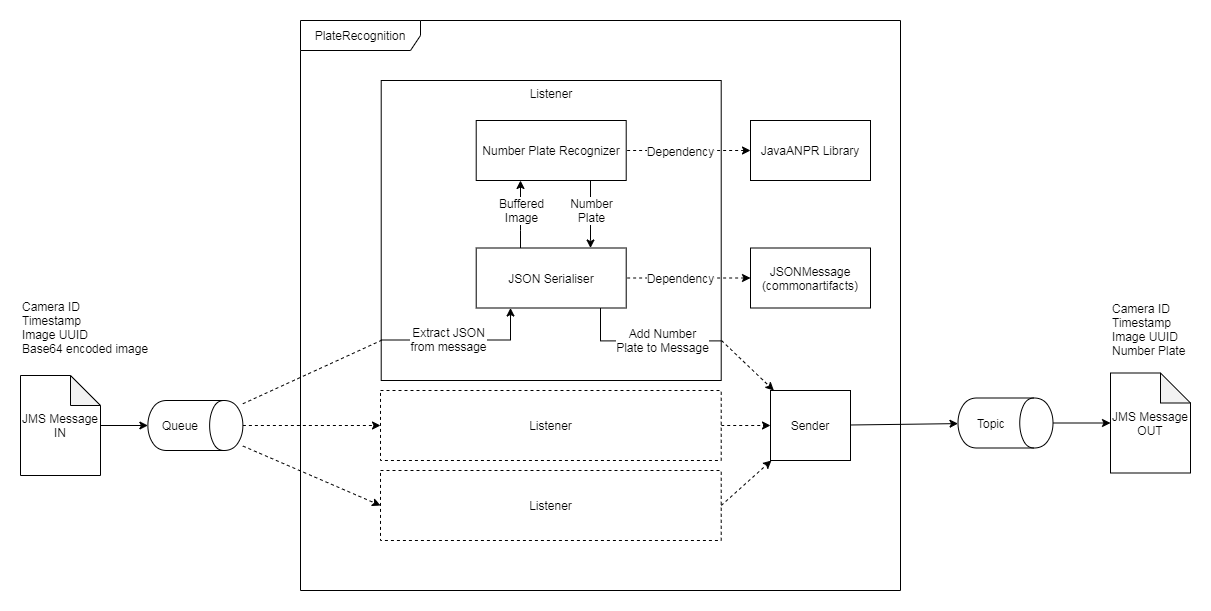

The diagram above was exported from draw.io. Its source (the exported page's mxGraphModel, read from the mxfile embedded in the PNG):
<mxGraphModel dx="2422" dy="863" grid="1" gridSize="10" guides="1" tooltips="1" connect="1" arrows="1" fold="1" page="1" pageScale="1" pageWidth="500" pageHeight="500" math="0" shadow="0">
  <root>
    <mxCell id="0" />
    <mxCell id="1" parent="0" />
    <mxCell id="j2lWmG6uTX1xy5Gu4NB3-15" value="PlateRecognition" style="shape=umlFrame;whiteSpace=wrap;html=1;align=center;width=120;height=30;shadow=0;" parent="1" vertex="1">
      <mxGeometry x="-520" y="220" width="600" height="570" as="geometry" />
    </mxCell>
    <mxCell id="2ukVhxj0tK59PlNmYbic-6" value="Listener" style="rounded=0;whiteSpace=wrap;html=1;align=center;verticalAlign=top;" parent="1" vertex="1">
      <mxGeometry x="-439.29" y="280" width="340" height="300" as="geometry" />
    </mxCell>
    <mxCell id="2ukVhxj0tK59PlNmYbic-44" style="edgeStyle=none;rounded=0;orthogonalLoop=1;jettySize=auto;html=1;" parent="1" source="j2lWmG6uTX1xy5Gu4NB3-1" target="2ukVhxj0tK59PlNmYbic-40" edge="1">
      <mxGeometry relative="1" as="geometry" />
    </mxCell>
    <mxCell id="j2lWmG6uTX1xy5Gu4NB3-1" value="JMS Message IN" style="shape=note;whiteSpace=wrap;html=1;backgroundOutline=1;darkOpacity=0.05;" parent="1" vertex="1">
      <mxGeometry x="-800" y="575" width="80" height="100" as="geometry" />
    </mxCell>
    <mxCell id="j2lWmG6uTX1xy5Gu4NB3-2" value="JMS Message OUT" style="shape=note;whiteSpace=wrap;html=1;backgroundOutline=1;darkOpacity=0.05;" parent="1" vertex="1">
      <mxGeometry x="290" y="572.5" width="80" height="100" as="geometry" />
    </mxCell>
    <mxCell id="j2lWmG6uTX1xy5Gu4NB3-3" value="Camera ID&lt;br&gt;Timestamp&lt;br&gt;Image UUID&lt;br&gt;Base64 encoded image&amp;nbsp;" style="text;html=1;strokeColor=none;fillColor=none;align=left;verticalAlign=top;whiteSpace=wrap;rounded=0;" parent="1" vertex="1">
      <mxGeometry x="-800" y="492.5" width="140" height="80" as="geometry" />
    </mxCell>
    <mxCell id="j2lWmG6uTX1xy5Gu4NB3-12" value="Camera ID&lt;br&gt;Timestamp&lt;br&gt;Image UUID&lt;br&gt;Number Plate" style="text;html=1;strokeColor=none;fillColor=none;align=left;verticalAlign=top;whiteSpace=wrap;rounded=0;" parent="1" vertex="1">
      <mxGeometry x="290" y="495" width="80" height="80" as="geometry" />
    </mxCell>
    <mxCell id="j2lWmG6uTX1xy5Gu4NB3-22" style="edgeStyle=orthogonalEdgeStyle;rounded=0;orthogonalLoop=1;jettySize=auto;html=1;" parent="1" source="2ukVhxj0tK59PlNmYbic-41" target="j2lWmG6uTX1xy5Gu4NB3-2" edge="1">
      <mxGeometry relative="1" as="geometry">
        <mxPoint x="880" y="558.6363636363637" as="sourcePoint" />
      </mxGeometry>
    </mxCell>
    <mxCell id="2ukVhxj0tK59PlNmYbic-57" style="rounded=0;orthogonalLoop=1;jettySize=auto;html=1;dashed=1;startArrow=classic;startFill=1;endArrow=none;endFill=0;" parent="1" source="2ukVhxj0tK59PlNmYbic-56" target="j2lWmG6uTX1xy5Gu4NB3-17" edge="1">
      <mxGeometry relative="1" as="geometry" />
    </mxCell>
    <mxCell id="2ukVhxj0tK59PlNmYbic-58" value="Dependency" style="text;html=1;align=center;verticalAlign=middle;resizable=0;points=[];labelBackgroundColor=#ffffff;" parent="2ukVhxj0tK59PlNmYbic-57" vertex="1" connectable="0">
      <mxGeometry x="-0.7164" y="-3" relative="1" as="geometry">
        <mxPoint x="-52.07" y="3" as="offset" />
      </mxGeometry>
    </mxCell>
    <mxCell id="j2lWmG6uTX1xy5Gu4NB3-17" value="JSON Serialiser" style="rounded=0;whiteSpace=wrap;html=1;align=center;" parent="1" vertex="1">
      <mxGeometry x="-344.29" y="447.5" width="150" height="60" as="geometry" />
    </mxCell>
    <mxCell id="j2lWmG6uTX1xy5Gu4NB3-19" value="Number Plate Recognizer" style="rounded=0;whiteSpace=wrap;html=1;align=center;" parent="1" vertex="1">
      <mxGeometry x="-344.28999999999996" y="320" width="150" height="60" as="geometry" />
    </mxCell>
    <mxCell id="j2lWmG6uTX1xy5Gu4NB3-23" style="edgeStyle=orthogonalEdgeStyle;rounded=0;orthogonalLoop=1;jettySize=auto;html=1;" parent="1" source="j2lWmG6uTX1xy5Gu4NB3-17" target="j2lWmG6uTX1xy5Gu4NB3-19" edge="1">
      <mxGeometry relative="1" as="geometry">
        <mxPoint x="9.970000000000027" y="790.0044827586207" as="sourcePoint" />
        <mxPoint x="240.62999999999988" y="860.0044827586207" as="targetPoint" />
        <Array as="points">
          <mxPoint x="-300" y="430" />
          <mxPoint x="-300" y="430" />
        </Array>
      </mxGeometry>
    </mxCell>
    <mxCell id="j2lWmG6uTX1xy5Gu4NB3-24" value="Buffered&lt;br&gt;Image" style="text;html=1;align=center;verticalAlign=middle;resizable=0;points=[];labelBackgroundColor=#ffffff;" parent="j2lWmG6uTX1xy5Gu4NB3-23" vertex="1" connectable="0">
      <mxGeometry x="0.5009" y="-28" relative="1" as="geometry">
        <mxPoint x="-28" y="12.840000000000003" as="offset" />
      </mxGeometry>
    </mxCell>
    <mxCell id="2ukVhxj0tK59PlNmYbic-8" style="edgeStyle=orthogonalEdgeStyle;rounded=0;orthogonalLoop=1;jettySize=auto;html=1;" parent="1" source="j2lWmG6uTX1xy5Gu4NB3-19" target="j2lWmG6uTX1xy5Gu4NB3-17" edge="1">
      <mxGeometry relative="1" as="geometry">
        <Array as="points">
          <mxPoint x="-230" y="440" />
          <mxPoint x="-230" y="440" />
        </Array>
        <mxPoint x="-170" y="610" as="sourcePoint" />
        <mxPoint x="440" y="610" as="targetPoint" />
      </mxGeometry>
    </mxCell>
    <mxCell id="2ukVhxj0tK59PlNmYbic-9" value="Number&lt;br&gt;Plate" style="text;html=1;align=center;verticalAlign=middle;resizable=0;points=[];labelBackgroundColor=#ffffff;" parent="2ukVhxj0tK59PlNmYbic-8" vertex="1" connectable="0">
      <mxGeometry x="0.7619" y="1" relative="1" as="geometry">
        <mxPoint x="-1" y="-29.31" as="offset" />
      </mxGeometry>
    </mxCell>
    <mxCell id="2ukVhxj0tK59PlNmYbic-13" style="rounded=0;orthogonalLoop=1;jettySize=auto;html=1;entryX=1;entryY=0.868;entryDx=0;entryDy=0;entryPerimeter=0;edgeStyle=orthogonalEdgeStyle;endArrow=none;endFill=0;" parent="1" source="j2lWmG6uTX1xy5Gu4NB3-17" target="2ukVhxj0tK59PlNmYbic-6" edge="1">
      <mxGeometry relative="1" as="geometry">
        <Array as="points">
          <mxPoint x="-220" y="540" />
          <mxPoint x="-99" y="540" />
        </Array>
        <mxPoint x="-110" y="590" as="sourcePoint" />
        <mxPoint x="130" y="520" as="targetPoint" />
      </mxGeometry>
    </mxCell>
    <mxCell id="2ukVhxj0tK59PlNmYbic-15" value="Add Number&lt;br&gt;Plate to Message" style="text;html=1;align=center;verticalAlign=middle;resizable=0;points=[];labelBackgroundColor=#ffffff;" parent="2ukVhxj0tK59PlNmYbic-13" vertex="1" connectable="0">
      <mxGeometry x="0.3547" y="-28" relative="1" as="geometry">
        <mxPoint x="-9.450000000000006" y="-28.999999999999982" as="offset" />
      </mxGeometry>
    </mxCell>
    <mxCell id="2ukVhxj0tK59PlNmYbic-36" style="rounded=0;orthogonalLoop=1;jettySize=auto;html=1;dashed=1;exitX=1;exitY=0.5;exitDx=0;exitDy=0;" parent="1" source="2ukVhxj0tK59PlNmYbic-31" target="2ukVhxj0tK59PlNmYbic-35" edge="1">
      <mxGeometry relative="1" as="geometry" />
    </mxCell>
    <mxCell id="2ukVhxj0tK59PlNmYbic-31" value="Listener" style="rounded=0;whiteSpace=wrap;html=1;dashed=1;" parent="1" vertex="1">
      <mxGeometry x="-440" y="590" width="340.71" height="70" as="geometry" />
    </mxCell>
    <mxCell id="2ukVhxj0tK59PlNmYbic-37" style="edgeStyle=none;rounded=0;orthogonalLoop=1;jettySize=auto;html=1;dashed=1;exitX=1;exitY=0.5;exitDx=0;exitDy=0;" parent="1" source="2ukVhxj0tK59PlNmYbic-32" target="2ukVhxj0tK59PlNmYbic-35" edge="1">
      <mxGeometry relative="1" as="geometry" />
    </mxCell>
    <mxCell id="2ukVhxj0tK59PlNmYbic-32" value="Listener" style="rounded=0;whiteSpace=wrap;html=1;dashed=1;" parent="1" vertex="1">
      <mxGeometry x="-440" y="670" width="340.71" height="70" as="geometry" />
    </mxCell>
    <mxCell id="2ukVhxj0tK59PlNmYbic-48" style="edgeStyle=none;rounded=0;orthogonalLoop=1;jettySize=auto;html=1;" parent="1" source="2ukVhxj0tK59PlNmYbic-35" target="2ukVhxj0tK59PlNmYbic-41" edge="1">
      <mxGeometry relative="1" as="geometry" />
    </mxCell>
    <mxCell id="2ukVhxj0tK59PlNmYbic-35" value="Sender" style="rounded=0;whiteSpace=wrap;html=1;" parent="1" vertex="1">
      <mxGeometry x="-50" y="590" width="80" height="70" as="geometry" />
    </mxCell>
    <mxCell id="2ukVhxj0tK59PlNmYbic-45" style="edgeStyle=none;rounded=0;orthogonalLoop=1;jettySize=auto;html=1;dashed=1;entryX=0;entryY=0.5;entryDx=0;entryDy=0;" parent="1" source="2ukVhxj0tK59PlNmYbic-40" target="2ukVhxj0tK59PlNmYbic-31" edge="1">
      <mxGeometry relative="1" as="geometry" />
    </mxCell>
    <mxCell id="2ukVhxj0tK59PlNmYbic-46" style="edgeStyle=none;rounded=0;orthogonalLoop=1;jettySize=auto;html=1;dashed=1;entryX=0;entryY=0.5;entryDx=0;entryDy=0;" parent="1" source="2ukVhxj0tK59PlNmYbic-40" target="2ukVhxj0tK59PlNmYbic-32" edge="1">
      <mxGeometry relative="1" as="geometry" />
    </mxCell>
    <mxCell id="2ukVhxj0tK59PlNmYbic-40" value="Queue" style="shape=cylinder;whiteSpace=wrap;html=1;boundedLbl=1;backgroundOutline=1;rotation=90;horizontal=0;" parent="1" vertex="1">
      <mxGeometry x="-650.12" y="577.5" width="50" height="95" as="geometry" />
    </mxCell>
    <mxCell id="2ukVhxj0tK59PlNmYbic-41" value="Topic" style="shape=cylinder;whiteSpace=wrap;html=1;boundedLbl=1;backgroundOutline=1;rotation=90;horizontal=0;" parent="1" vertex="1">
      <mxGeometry x="160" y="575" width="50" height="95" as="geometry" />
    </mxCell>
    <mxCell id="2ukVhxj0tK59PlNmYbic-54" value="JavaANPR Library" style="rounded=0;whiteSpace=wrap;html=1;" parent="1" vertex="1">
      <mxGeometry x="-70" y="320" width="120" height="60" as="geometry" />
    </mxCell>
    <mxCell id="2ukVhxj0tK59PlNmYbic-56" value="JSONMessage&lt;br&gt;(commonartifacts)" style="rounded=0;whiteSpace=wrap;html=1;" parent="1" vertex="1">
      <mxGeometry x="-70" y="447.5" width="120" height="60" as="geometry" />
    </mxCell>
    <mxCell id="2ukVhxj0tK59PlNmYbic-59" style="rounded=0;orthogonalLoop=1;jettySize=auto;html=1;dashed=1;startArrow=classic;startFill=1;endArrow=none;endFill=0;" parent="1" source="2ukVhxj0tK59PlNmYbic-54" target="j2lWmG6uTX1xy5Gu4NB3-19" edge="1">
      <mxGeometry relative="1" as="geometry">
        <mxPoint x="-590" y="634.655172413793" as="sourcePoint" />
        <mxPoint x="-290" y="582.9310344827586" as="targetPoint" />
      </mxGeometry>
    </mxCell>
    <mxCell id="2ukVhxj0tK59PlNmYbic-60" value="Dependency" style="text;html=1;align=center;verticalAlign=middle;resizable=0;points=[];labelBackgroundColor=#ffffff;" parent="2ukVhxj0tK59PlNmYbic-59" vertex="1" connectable="0">
      <mxGeometry x="-0.7164" y="-3" relative="1" as="geometry">
        <mxPoint x="-52.06999999999999" y="3" as="offset" />
      </mxGeometry>
    </mxCell>
    <mxCell id="2ukVhxj0tK59PlNmYbic-64" style="rounded=0;orthogonalLoop=1;jettySize=auto;html=1;entryX=0.001;entryY=0.866;entryDx=0;entryDy=0;entryPerimeter=0;endArrow=none;endFill=0;dashed=1;" parent="1" source="2ukVhxj0tK59PlNmYbic-40" target="2ukVhxj0tK59PlNmYbic-6" edge="1">
      <mxGeometry relative="1" as="geometry">
        <mxPoint x="-607.5" y="369.9166666666665" as="sourcePoint" />
        <mxPoint x="-580" y="478" as="targetPoint" />
      </mxGeometry>
    </mxCell>
    <mxCell id="2ukVhxj0tK59PlNmYbic-68" style="rounded=0;orthogonalLoop=1;jettySize=auto;html=1;exitX=-0.001;exitY=0.865;exitDx=0;exitDy=0;exitPerimeter=0;edgeStyle=orthogonalEdgeStyle;" parent="1" source="2ukVhxj0tK59PlNmYbic-6" target="j2lWmG6uTX1xy5Gu4NB3-17" edge="1">
      <mxGeometry relative="1" as="geometry">
        <Array as="points">
          <mxPoint x="-310" y="539" />
        </Array>
        <mxPoint x="-670" y="510" as="sourcePoint" />
        <mxPoint x="-580" y="478" as="targetPoint" />
      </mxGeometry>
    </mxCell>
    <mxCell id="2ukVhxj0tK59PlNmYbic-69" value="Extract JSON&lt;br&gt;from message" style="text;html=1;align=center;verticalAlign=middle;resizable=0;points=[];labelBackgroundColor=#ffffff;" parent="2ukVhxj0tK59PlNmYbic-68" vertex="1" connectable="0">
      <mxGeometry x="0.3547" y="-28" relative="1" as="geometry">
        <mxPoint x="-41.90999999999999" y="-29.490000000000002" as="offset" />
      </mxGeometry>
    </mxCell>
    <mxCell id="2ukVhxj0tK59PlNmYbic-72" style="rounded=0;orthogonalLoop=1;jettySize=auto;html=1;dashed=1;" parent="1" target="2ukVhxj0tK59PlNmYbic-35" edge="1">
      <mxGeometry relative="1" as="geometry">
        <mxPoint x="-99" y="540" as="sourcePoint" />
        <mxPoint x="140" y="530" as="targetPoint" />
      </mxGeometry>
    </mxCell>
  </root>
</mxGraphModel>